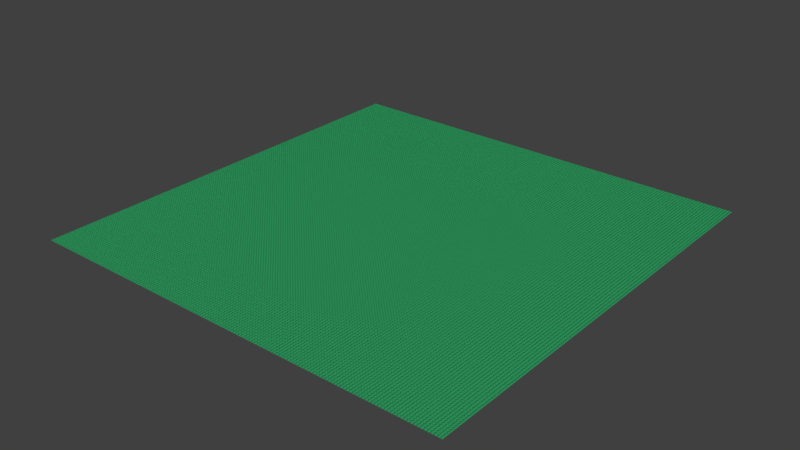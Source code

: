 # Source: schwerbelastungsmap1M.blend  (saved by Blender 2.79.7; exported with 4.5.12 LTS)
import bpy
from mathutils import Matrix  # noqa: F401  (used for matrix-valued properties, if any)

bpy.ops.wm.read_factory_settings(use_empty=True)
scene = bpy.context.scene
scene.name = 'Scene'

# ---- collections
col_collection_1 = bpy.data.collections.new('Collection 1'); scene.collection.children.link(col_collection_1)

# ---- materials (node trees are filled in below, after node groups)
mat_material_001 = bpy.data.materials.new('Material.001')
mat_material_001.alpha_threshold = 0.0
mat_material_001.use_transparent_shadow = False
mat_material_001.diffuse_color = (0.08335, 0.8, 0.3067, 1.0)
mat_material_001.specular_color = (1.0, 0.0, 0.03312)
mat_material_001.roughness = 0.5
mat_material_001.specular_intensity = 1.0

# ---- material node trees

# ---- world
world_world = bpy.data.worlds.new('World'); scene.world = world_world
world_world.color = (0.05088, 0.05088, 0.05088)
world_world.use_sun_shadow = False
world_world.sun_shadow_jitter_overblur = 0.0

# ---- lights
light_sun = bpy.data.lights.new('Sun', 'SUN')
light_sun.transmission_factor = 0.0
light_sun.angle = 0.1993
light_sun.energy = 1.55
light_sun.shadow_buffer_clip_start = 0.5
light_sun.shadow_soft_size = 0.1
light_sun.shadow_cascade_max_distance = 1000.0

# ---- meshes
me_plane_001 = bpy.data.meshes.new('Plane.001')
me_plane_001.from_pydata([(-630.9, -520.5, -2.702), (-542.9, -520.5, -2.702), (-630.9, -432.5, -2.702), (-542.9, -432.5, -2.702), (-592.2, -471.2, -2.702), (-592.2, -481.8, -2.702), (-581.6, -481.8, -2.702), (-581.6, -471.2, -2.702), (-594.3, -477.2, 8.303), (-586.2, -484.0, 8.303), (-579.4, -475.9, 8.303), (-587.5, -469.1, 8.303), (-592.2, -471.2, 13.81), (-592.2, -481.8, 13.81), (-581.6, -481.8, 13.81), (-581.6, -471.2, 13.81), (-594.3, -477.2, 19.31), (-586.2, -484.0, 19.31), (-579.4, -475.9, 19.31), (-587.5, -469.1, 19.31), (-592.2, -471.2, 24.81), (-592.2, -481.8, 24.81), (-581.6, -481.8, 24.81), (-581.6, -471.2, 24.81), (-594.3, -477.2, 30.31), (-586.2, -484.0, 30.31), (-579.4, -475.9, 30.31), (-587.5, -469.1, 30.31), (-586.9, -476.5, 41.95)], [], [(6, 7, 11, 10), (5, 4, 2, 0), (6, 5, 0, 1), (7, 6, 1, 3), (4, 7, 3, 2), (11, 8, 12, 15), (4, 5, 9, 8), (7, 4, 8, 11), (5, 6, 10, 9), (14, 15, 19, 18), (9, 10, 14, 13), (10, 11, 15, 14), (8, 9, 13, 12), (19, 16, 20, 23), (12, 13, 17, 16), (15, 12, 16, 19), (13, 14, 18, 17), (21, 22, 26, 25), (17, 18, 22, 21), (18, 19, 23, 22), (16, 17, 21, 20), (26, 27, 28), (22, 23, 27, 26), (20, 21, 25, 24), (23, 20, 24, 27), (24, 25, 28), (27, 24, 28), (25, 26, 28)])
me_plane_001.materials.append(mat_material_001)
me_plane_001.use_remesh_preserve_volume = False
me_plane_001.use_remesh_preserve_attributes = False
me_plane_001.use_mirror_vertex_groups = False
me_plane_001.update()

# ---- objects
ob_sun = bpy.data.objects.new('Sun', light_sun)
ob_plane = bpy.data.objects.new('Plane', me_plane_001)
ob_spawn_point_0 = bpy.data.objects.new('spawn_point:0', None)
ob_spawn_point_1 = bpy.data.objects.new('spawn_point:1', None)
ob_spawn_point_2 = bpy.data.objects.new('spawn_point:2', None)
ob_spawn_point_3 = bpy.data.objects.new('spawn_point:3', None)
ob_spawn_point_4 = bpy.data.objects.new('spawn_point:4', None)
ob_spawn_point_5 = bpy.data.objects.new('spawn_point:5', None)
ob_spawn_point_6 = bpy.data.objects.new('spawn_point:6', None)

# ---- transforms, parenting, visibility, modifiers, constraints
ob_sun.location = (93.36, 2.884, 143.8)
ob_sun.rotation_euler = (-1.031, 0.3021, -0.1471)
ob_sun.lineart.crease_threshold = 0.0
ob_plane.location = (0.0, 0.0, 0.0)
ob_plane.lineart.crease_threshold = 0.0
_m = ob_plane.modifiers.new('Array', 'ARRAY')
_m.count = 150
_m.constant_offset_displace = (0.0, 0.0, 0.0)
_m = ob_plane.modifiers.new('Array.001', 'ARRAY')
_m.count = 150
_m.constant_offset_displace = (0.0, 0.0, 0.0)
_m.relative_offset_displace = (0.0, 1.0, 0.0)
ob_spawn_point_0.location = (-16.78, 5.975, 0.004894)
ob_spawn_point_0.lineart.crease_threshold = 0.0
ob_spawn_point_1.location = (16.93, -8.269, 0.0235)
ob_spawn_point_1.lineart.crease_threshold = 0.0
ob_spawn_point_2.location = (-2.183, -15.74, 0.007611)
ob_spawn_point_2.lineart.crease_threshold = 0.0
ob_spawn_point_3.location = (21.56, 5.549, 0.007611)
ob_spawn_point_3.lineart.crease_threshold = 0.0
ob_spawn_point_4.location = (-7.231, 19.48, 0.007611)
ob_spawn_point_4.lineart.crease_threshold = 0.0
ob_spawn_point_5.location = (8.624, 16.62, 0.007611)
ob_spawn_point_5.lineart.crease_threshold = 0.0
ob_spawn_point_6.location = (-12.49, -7.87, 0.007611)
ob_spawn_point_6.lineart.crease_threshold = 0.0

# ---- collection membership
col_collection_1.objects.link(ob_sun)
col_collection_1.objects.link(ob_plane)
col_collection_1.objects.link(ob_spawn_point_0)
col_collection_1.objects.link(ob_spawn_point_1)
col_collection_1.objects.link(ob_spawn_point_2)
col_collection_1.objects.link(ob_spawn_point_3)
col_collection_1.objects.link(ob_spawn_point_4)
col_collection_1.objects.link(ob_spawn_point_5)
col_collection_1.objects.link(ob_spawn_point_6)

# ---- scene / render settings (as saved in the file)
scene.frame_start = 1; scene.frame_end = 250; scene.frame_set(1)
scene.render.engine = 'BLENDER_EEVEE_NEXT'
scene.render.resolution_percentage = 50
scene.render.dither_intensity = 0.0
scene.cycles.use_denoising = False
scene.cycles.samples = 128
scene.cycles.sampling_pattern = 'TABULATED_SOBOL'
scene.cycles.use_adaptive_sampling = False
scene.cycles.use_light_tree = False
scene.view_settings.view_transform = 'Standard'
bpy.context.view_layer.update()

# ---- added for rendering (the .blend has no active camera): camera
cam_auto = bpy.data.cameras.new('AutoCamera')
cam_auto.lens = 50.0
cam_auto.sensor_width = 36.0
cam_auto.clip_end = 303260.0
ob_auto_camera = bpy.data.objects.new('AutoCamera', cam_auto)
scene.collection.objects.link(ob_auto_camera)
ob_auto_camera.location = (23252.0, -14653.3, 13843.5)
ob_auto_camera.rotation_euler = (1.09748, -7.21219e-08, 0.694738)
scene.camera = ob_auto_camera
bpy.context.view_layer.update()
